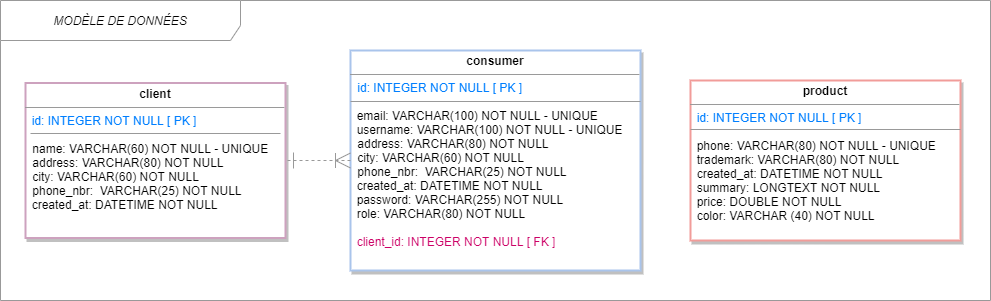

The diagram above was exported from draw.io. Its source (the exported page's mxGraphModel, read from the mxfile embedded in the PNG):
<mxGraphModel dx="1090" dy="595" grid="1" gridSize="10" guides="1" tooltips="1" connect="1" arrows="1" fold="1" page="1" pageScale="1" pageWidth="827" pageHeight="1169" math="0" shadow="0">
  <root>
    <mxCell id="0" />
    <mxCell id="1" parent="0" />
    <mxCell id="fkjt4uzKcZgQRxpVQ1lF-1" value="MODÈLE DE DONNÉES" style="shape=umlFrame;whiteSpace=wrap;html=1;width=240;height=40;fillColor=#FFFFFF;swimlaneFillColor=#ffffff;strokeColor=#999999;fontSize=12;fontStyle=2" parent="1" vertex="1">
      <mxGeometry x="170" y="80" width="990" height="300" as="geometry" />
    </mxCell>
    <mxCell id="fkjt4uzKcZgQRxpVQ1lF-3" value="&lt;p style=&quot;margin: 0px ; margin-top: 4px ; text-align: center&quot;&gt;&lt;b&gt;consumer&lt;/b&gt;&lt;/p&gt;&lt;hr size=&quot;1&quot;&gt;&lt;p style=&quot;margin: 0px ; margin-left: 4px&quot;&gt;&lt;span style=&quot;color: rgb(0 , 127 , 255)&quot;&gt;&amp;nbsp;id: INTEGER NOT NULL [ PK ]&lt;/span&gt;&lt;/p&gt;&lt;p style=&quot;margin: 0px ; margin-left: 4px&quot;&gt;&lt;br&gt;&lt;/p&gt;&amp;nbsp; email: VARCHAR(100) NOT NULL - UNIQUE&lt;span&gt;&amp;nbsp;&lt;/span&gt;&lt;br&gt;&amp;nbsp; username: VARCHAR(100) NOT NULL - UNIQUE&lt;br&gt;&lt;p style=&quot;margin: 0px 0px 0px 4px&quot;&gt;&amp;nbsp;&lt;span&gt;address: VARCHAR(80) NOT NULL&lt;/span&gt;&lt;br&gt;&lt;/p&gt;&lt;p style=&quot;margin: 0px 0px 0px 4px&quot;&gt;&amp;nbsp;city: VARCHAR(60) NOT NULL&lt;/p&gt;&lt;p style=&quot;margin: 0px 0px 0px 4px&quot;&gt;&amp;nbsp;phone_nbr:&amp;nbsp;&amp;nbsp;VARCHAR(25) NOT NULL&lt;/p&gt;&amp;nbsp; created_at: DATETIME NOT NULL&lt;br&gt;&amp;nbsp; password: VARCHAR(255) NOT NULL&lt;br&gt;&amp;nbsp; role: VARCHAR(80) NOT NULL&lt;span&gt;&amp;nbsp;&lt;/span&gt;&lt;br&gt;&lt;p style=&quot;margin: 0px 0px 0px 4px&quot;&gt;&lt;br&gt;&lt;/p&gt;&amp;nbsp;&amp;nbsp;&lt;span style=&quot;color: rgb(204 , 0 , 102)&quot;&gt;client_id:&amp;nbsp;&lt;/span&gt;&lt;span style=&quot;color: rgb(204 , 0 , 102)&quot;&gt;INTEGER NOT NULL [ FK ]&lt;/span&gt;" style="verticalAlign=top;align=left;overflow=fill;fontSize=12;fontFamily=Helvetica;html=1;gradientDirection=north;strokeWidth=2;rounded=0;shadow=1;strokeColor=#A9C4EB;" parent="1" vertex="1">
      <mxGeometry x="520" y="130" width="290" height="220" as="geometry" />
    </mxCell>
    <mxCell id="fkjt4uzKcZgQRxpVQ1lF-9" value="&lt;p style=&quot;margin: 0px ; margin-top: 4px ; text-align: center&quot;&gt;&lt;b&gt;client&lt;/b&gt;&lt;/p&gt;&lt;hr size=&quot;1&quot;&gt;&lt;span style=&quot;color: rgb(0 , 127 , 255)&quot;&gt;&amp;nbsp; id: INTEGER NOT NULL [ PK ]&lt;/span&gt;&lt;br style=&quot;color: rgb(0 , 127 , 255)&quot;&gt;&lt;p style=&quot;margin: 0px ; margin-left: 4px&quot;&gt;&lt;font color=&quot;#007fff&quot;&gt;&amp;nbsp;&lt;/font&gt;&lt;br&gt;&lt;/p&gt;&lt;p style=&quot;margin: 0px ; margin-left: 4px&quot;&gt;&lt;span&gt;&amp;nbsp;name: VARCHAR(60) NOT NULL - UNIQUE&lt;/span&gt;&lt;/p&gt;&lt;p style=&quot;margin: 0px ; margin-left: 4px&quot;&gt;&lt;span&gt;&amp;nbsp;address: VARCHAR(80) NOT NULL&lt;/span&gt;&lt;/p&gt;&lt;p style=&quot;margin: 0px 0px 0px 4px&quot;&gt;&amp;nbsp;city: VARCHAR(60) NOT NULL&lt;/p&gt;&lt;p style=&quot;margin: 0px ; margin-left: 4px&quot;&gt;&lt;span&gt;&amp;nbsp;phone_nbr: &lt;/span&gt;&lt;span&gt;&amp;nbsp;VARCHAR(25) NOT NULL&lt;/span&gt;&lt;/p&gt;&amp;nbsp; created_at: DATETIME NOT NULL" style="verticalAlign=top;align=left;overflow=fill;fontSize=12;fontFamily=Helvetica;html=1;fillColor=#FFFFFF;strokeWidth=2;shadow=1;strokeColor=#CDA2BE;" parent="1" vertex="1">
      <mxGeometry x="195" y="162.5" width="260" height="155" as="geometry" />
    </mxCell>
    <mxCell id="fkjt4uzKcZgQRxpVQ1lF-15" value="&lt;p style=&quot;margin: 0px ; margin-top: 4px ; text-align: center&quot;&gt;&lt;b&gt;product&lt;/b&gt;&lt;/p&gt;&lt;hr size=&quot;1&quot;&gt;&lt;span style=&quot;color: rgb(0 , 127 , 255)&quot;&gt;&amp;nbsp; id: INTEGER NOT NULL [ PK ]&lt;/span&gt;&lt;br style=&quot;color: rgb(0 , 127 , 255)&quot;&gt;&lt;p style=&quot;margin: 0px ; margin-left: 4px&quot;&gt;&lt;font color=&quot;#007fff&quot;&gt;&amp;nbsp;&lt;/font&gt;&lt;/p&gt;&amp;nbsp; phone: VARCHAR(80) NOT NULL - UNIQUE&amp;nbsp;&lt;br&gt;&amp;nbsp; trademark: VARCHAR(80) NOT NULL&lt;br&gt;&amp;nbsp; created_at: DATETIME NOT NULL&lt;br&gt;&amp;nbsp; summary: LONGTEXT NOT NULL&lt;br&gt;&amp;nbsp; price: DOUBLE NOT NULL&lt;br&gt;&amp;nbsp; color: VARCHAR (40) NOT NULL&lt;br&gt;&lt;p style=&quot;margin: 0px ; margin-left: 4px&quot;&gt;&lt;font color=&quot;#007FFF&quot;&gt;&lt;br&gt;&lt;/font&gt;&lt;/p&gt;" style="verticalAlign=top;align=left;overflow=fill;fontSize=12;fontFamily=Helvetica;html=1;fillColor=#FFFFFF;strokeWidth=2;shadow=1;strokeColor=#F19C99;" parent="1" vertex="1">
      <mxGeometry x="860" y="160" width="270" height="160" as="geometry" />
    </mxCell>
    <mxCell id="fkjt4uzKcZgQRxpVQ1lF-25" value="" style="line;strokeWidth=1;fillColor=none;align=left;verticalAlign=middle;spacingTop=-1;spacingLeft=3;spacingRight=3;rotatable=0;labelPosition=right;points=[];portConstraint=eastwest;strokeColor=#999999;" parent="1" vertex="1">
      <mxGeometry x="520" y="177" width="290" height="8" as="geometry" />
    </mxCell>
    <mxCell id="fkjt4uzKcZgQRxpVQ1lF-26" value="" style="line;strokeWidth=1;fillColor=none;align=left;verticalAlign=middle;spacingTop=-1;spacingLeft=3;spacingRight=3;rotatable=0;labelPosition=right;points=[];portConstraint=eastwest;strokeColor=#999999;" parent="1" vertex="1">
      <mxGeometry x="200" y="209" width="250" height="8" as="geometry" />
    </mxCell>
    <mxCell id="fkjt4uzKcZgQRxpVQ1lF-28" value="" style="line;strokeWidth=1;fillColor=none;align=left;verticalAlign=middle;spacingTop=-1;spacingLeft=3;spacingRight=3;rotatable=0;labelPosition=right;points=[];portConstraint=eastwest;strokeColor=#999999;" parent="1" vertex="1">
      <mxGeometry x="860" y="205" width="270" height="8" as="geometry" />
    </mxCell>
    <mxCell id="fkjt4uzKcZgQRxpVQ1lF-34" value="" style="endArrow=ERone;dashed=1;html=1;exitX=0;exitY=0.5;exitDx=0;exitDy=0;startArrow=ERoneToMany;startFill=0;startSize=13;endFill=0;endSize=14;strokeColor=#999999;entryX=1;entryY=0.5;entryDx=0;entryDy=0;" parent="1" source="fkjt4uzKcZgQRxpVQ1lF-3" target="fkjt4uzKcZgQRxpVQ1lF-9" edge="1">
      <mxGeometry width="50" height="50" relative="1" as="geometry">
        <mxPoint x="530" y="194.5" as="sourcePoint" />
        <mxPoint x="450" y="220" as="targetPoint" />
        <Array as="points" />
      </mxGeometry>
    </mxCell>
  </root>
</mxGraphModel>